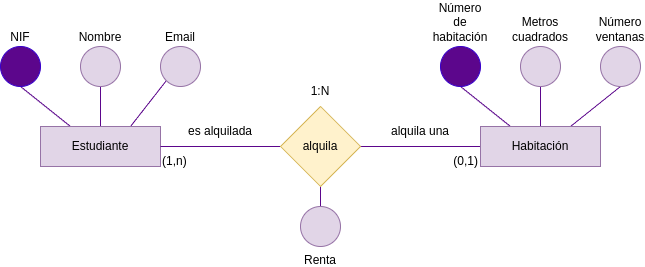

The diagram above was exported from draw.io. Its source (the exported page's mxGraphModel, read from the mxfile embedded in the PNG):
<mxGraphModel dx="1569" dy="606" grid="1" gridSize="10" guides="1" tooltips="1" connect="1" arrows="1" fold="1" page="1" pageScale="1" pageWidth="850" pageHeight="1100" math="0" shadow="0">
  <root>
    <mxCell id="0" />
    <mxCell id="1" parent="0" />
    <mxCell id="2" style="edgeStyle=none;html=1;exitX=0.25;exitY=0;exitDx=0;exitDy=0;entryX=0.5;entryY=1;entryDx=0;entryDy=0;strokeColor=#5C068C;endArrow=none;endFill=0;" parent="1" source="5" target="13" edge="1">
      <mxGeometry relative="1" as="geometry" />
    </mxCell>
    <mxCell id="3" style="edgeStyle=none;html=1;exitX=0.5;exitY=0;exitDx=0;exitDy=0;entryX=0.5;entryY=1;entryDx=0;entryDy=0;strokeColor=#5C068C;endArrow=none;endFill=0;" parent="1" source="5" target="14" edge="1">
      <mxGeometry relative="1" as="geometry" />
    </mxCell>
    <mxCell id="4" style="edgeStyle=none;html=1;exitX=0.75;exitY=0;exitDx=0;exitDy=0;entryX=0.5;entryY=1;entryDx=0;entryDy=0;strokeColor=#5C068C;endArrow=none;endFill=0;" parent="1" source="5" target="15" edge="1">
      <mxGeometry relative="1" as="geometry" />
    </mxCell>
    <mxCell id="19" style="edgeStyle=none;html=1;exitX=0;exitY=0.5;exitDx=0;exitDy=0;entryX=1;entryY=0.5;entryDx=0;entryDy=0;endArrow=none;endFill=0;strokeColor=#5C068C;" parent="1" source="5" target="17" edge="1">
      <mxGeometry relative="1" as="geometry" />
    </mxCell>
    <mxCell id="5" value="Habitación" style="rounded=0;whiteSpace=wrap;html=1;fillColor=#e1d5e7;strokeColor=#9673a6;" parent="1" vertex="1">
      <mxGeometry x="440" y="200" width="120" height="40" as="geometry" />
    </mxCell>
    <mxCell id="6" style="edgeStyle=none;html=1;exitX=0.25;exitY=0;exitDx=0;exitDy=0;entryX=0.5;entryY=1;entryDx=0;entryDy=0;strokeColor=#5C068C;endArrow=none;endFill=0;" parent="1" source="16" target="10" edge="1">
      <mxGeometry relative="1" as="geometry">
        <mxPoint x="30" y="200" as="sourcePoint" />
      </mxGeometry>
    </mxCell>
    <mxCell id="7" style="edgeStyle=none;html=1;exitX=0.5;exitY=0;exitDx=0;exitDy=0;entryX=0.5;entryY=1;entryDx=0;entryDy=0;strokeColor=#5C068C;endArrow=none;endFill=0;" parent="1" source="16" target="11" edge="1">
      <mxGeometry relative="1" as="geometry">
        <mxPoint x="60" y="200" as="sourcePoint" />
      </mxGeometry>
    </mxCell>
    <mxCell id="8" style="edgeStyle=none;html=1;entryX=0;entryY=1;entryDx=0;entryDy=0;strokeColor=#5C068C;endArrow=none;endFill=0;" parent="1" target="12" edge="1">
      <mxGeometry relative="1" as="geometry">
        <mxPoint x="90" y="200" as="sourcePoint" />
        <mxPoint x="140" y="160" as="targetPoint" />
      </mxGeometry>
    </mxCell>
    <mxCell id="10" value="NIF" style="ellipse;whiteSpace=wrap;html=1;aspect=fixed;fillColor=#5C068C;fontColor=#000000;strokeColor=#3700CC;verticalAlign=bottom;labelPosition=center;verticalLabelPosition=top;align=center;" parent="1" vertex="1">
      <mxGeometry x="-40" y="120" width="40" height="40" as="geometry" />
    </mxCell>
    <mxCell id="11" value="Nombre" style="ellipse;whiteSpace=wrap;html=1;aspect=fixed;fillColor=#e1d5e7;strokeColor=#9673a6;verticalAlign=bottom;labelPosition=center;verticalLabelPosition=top;align=center;" parent="1" vertex="1">
      <mxGeometry x="40" y="120" width="40" height="40" as="geometry" />
    </mxCell>
    <mxCell id="12" value="Email" style="ellipse;whiteSpace=wrap;html=1;aspect=fixed;fillColor=#e1d5e7;strokeColor=#9673a6;verticalAlign=bottom;labelPosition=center;verticalLabelPosition=top;align=center;" parent="1" vertex="1">
      <mxGeometry x="120" y="120" width="40" height="40" as="geometry" />
    </mxCell>
    <mxCell id="13" value="Número de habitación" style="ellipse;whiteSpace=wrap;html=1;aspect=fixed;fillColor=#5C068C;fontColor=#000000;strokeColor=#3700CC;verticalAlign=bottom;labelPosition=center;verticalLabelPosition=top;align=center;" parent="1" vertex="1">
      <mxGeometry x="400" y="120" width="40" height="40" as="geometry" />
    </mxCell>
    <mxCell id="14" value="Metros cuadrados" style="ellipse;whiteSpace=wrap;html=1;aspect=fixed;fillColor=#e1d5e7;strokeColor=#9673a6;verticalAlign=bottom;labelPosition=center;verticalLabelPosition=top;align=center;" parent="1" vertex="1">
      <mxGeometry x="480" y="120" width="40" height="40" as="geometry" />
    </mxCell>
    <mxCell id="15" value="Número ventanas" style="ellipse;whiteSpace=wrap;html=1;aspect=fixed;fillColor=#e1d5e7;strokeColor=#9673a6;verticalAlign=bottom;labelPosition=center;verticalLabelPosition=top;align=center;" parent="1" vertex="1">
      <mxGeometry x="560" y="120" width="40" height="40" as="geometry" />
    </mxCell>
    <mxCell id="16" value="Estudiante" style="rounded=0;whiteSpace=wrap;html=1;fillColor=#e1d5e7;strokeColor=#9673a6;" parent="1" vertex="1">
      <mxGeometry y="200" width="120" height="40" as="geometry" />
    </mxCell>
    <mxCell id="20" style="edgeStyle=none;html=1;exitX=0;exitY=0.5;exitDx=0;exitDy=0;entryX=1;entryY=0.5;entryDx=0;entryDy=0;endArrow=none;endFill=0;strokeColor=#5C068C;" parent="1" source="17" target="16" edge="1">
      <mxGeometry relative="1" as="geometry" />
    </mxCell>
    <mxCell id="31" style="edgeStyle=none;html=1;exitX=0.5;exitY=1;exitDx=0;exitDy=0;entryX=0.5;entryY=0;entryDx=0;entryDy=0;strokeColor=#5C068C;endArrow=none;endFill=0;" parent="1" source="17" target="30" edge="1">
      <mxGeometry relative="1" as="geometry" />
    </mxCell>
    <mxCell id="17" value="alquila" style="rhombus;whiteSpace=wrap;html=1;fillColor=#fff2cc;strokeColor=#d6b656;" parent="1" vertex="1">
      <mxGeometry x="240" y="180" width="80" height="80" as="geometry" />
    </mxCell>
    <mxCell id="21" value="es alquilada" style="text;html=1;strokeColor=none;fillColor=none;align=center;verticalAlign=middle;whiteSpace=wrap;rounded=0;" parent="1" vertex="1">
      <mxGeometry x="120" y="190" width="120" height="30" as="geometry" />
    </mxCell>
    <mxCell id="22" value="alquila una" style="text;html=1;strokeColor=none;fillColor=none;align=center;verticalAlign=middle;whiteSpace=wrap;rounded=0;" parent="1" vertex="1">
      <mxGeometry x="320" y="190" width="120" height="30" as="geometry" />
    </mxCell>
    <mxCell id="23" value="1:N" style="text;html=1;strokeColor=none;fillColor=none;align=center;verticalAlign=middle;whiteSpace=wrap;rounded=0;" parent="1" vertex="1">
      <mxGeometry x="240" y="150" width="80" height="30" as="geometry" />
    </mxCell>
    <mxCell id="24" value="(1,n)" style="text;html=1;strokeColor=none;fillColor=none;align=left;verticalAlign=middle;whiteSpace=wrap;rounded=0;" parent="1" vertex="1">
      <mxGeometry x="120" y="220" width="120" height="30" as="geometry" />
    </mxCell>
    <mxCell id="25" value="(0,1)" style="text;html=1;strokeColor=none;fillColor=none;align=right;verticalAlign=middle;whiteSpace=wrap;rounded=0;" parent="1" vertex="1">
      <mxGeometry x="320" y="220" width="120" height="30" as="geometry" />
    </mxCell>
    <mxCell id="30" value="Renta" style="ellipse;whiteSpace=wrap;html=1;aspect=fixed;fillColor=#e1d5e7;strokeColor=#9673a6;verticalAlign=top;labelPosition=center;verticalLabelPosition=bottom;align=center;" parent="1" vertex="1">
      <mxGeometry x="260" y="280" width="40" height="40" as="geometry" />
    </mxCell>
  </root>
</mxGraphModel>